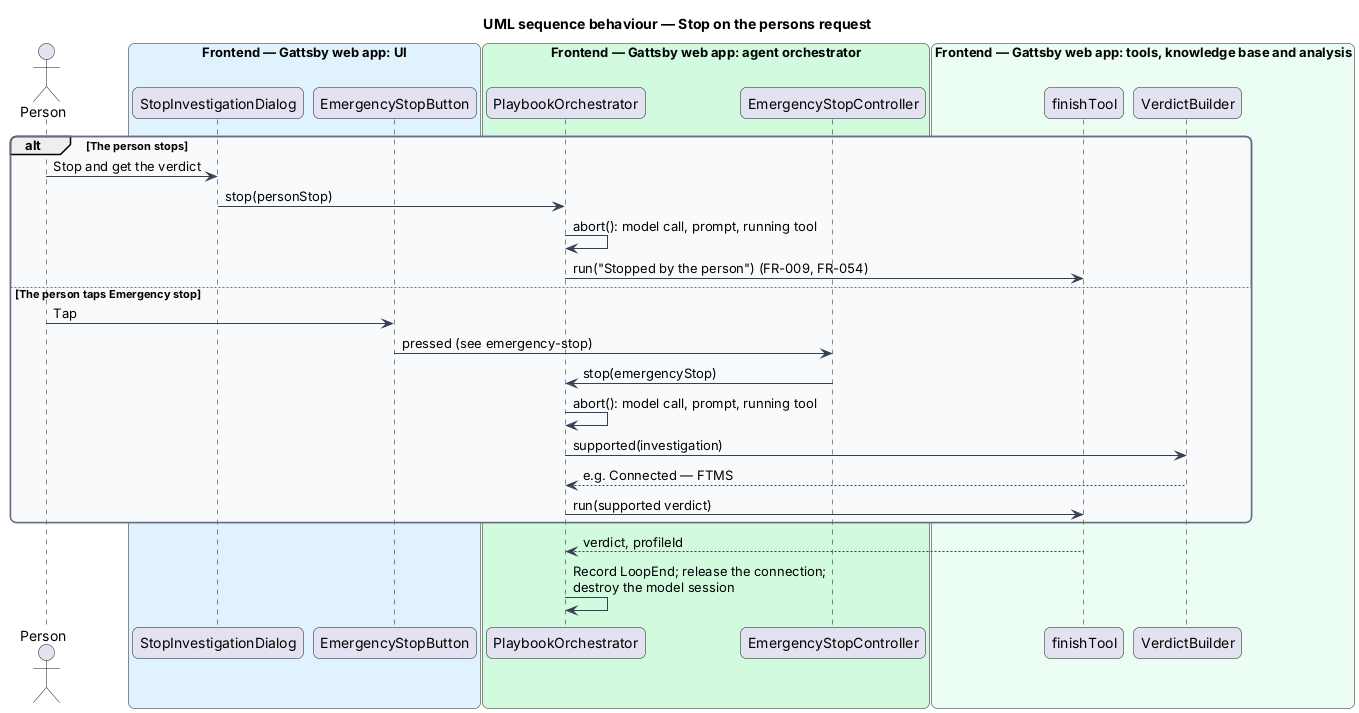

The diagram above was rendered by PlantUML. Its source (embedded in the PNG):
@startuml
title UML sequence behaviour — Stop on the persons request
skinparam backgroundColor #FFFFFF
skinparam shadowing false
skinparam roundcorner 12
skinparam defaultFontName Arial
skinparam ArrowColor #344054
skinparam rectangle {
  BorderColor #344054
  FontColor #101828
}
skinparam package {
  BorderColor #667085
  FontColor #101828
  BackgroundColor #F9FAFB
}
actor "Person" as person
box "Frontend — Gattsby web app: UI" #E0F2FE
  participant "StopInvestigationDialog" as dialog
  participant "EmergencyStopButton" as button
end box
box "Frontend — Gattsby web app: agent orchestrator" #D1FADF
  participant "PlaybookOrchestrator" as orch
  participant "EmergencyStopController" as estop
end box
box "Frontend — Gattsby web app: tools, knowledge base and analysis" #ECFDF3
  participant "finishTool" as finish
  participant "VerdictBuilder" as verdict
end box

alt The person stops
  person -> dialog : Stop and get the verdict
  dialog -> orch : stop(personStop)
  orch -> orch : abort(): model call, prompt, running tool
  orch -> finish : run("Stopped by the person") (FR-009, FR-054)
else The person taps Emergency stop
  person -> button : Tap
  button -> estop : pressed (see emergency-stop)
  estop -> orch : stop(emergencyStop)
  orch -> orch : abort(): model call, prompt, running tool
  orch -> verdict : supported(investigation)
  verdict --> orch : e.g. Connected — FTMS
  orch -> finish : run(supported verdict)
end
finish --> orch : verdict, profileId
orch -> orch : Record LoopEnd; release the connection;\ndestroy the model session
@enduml